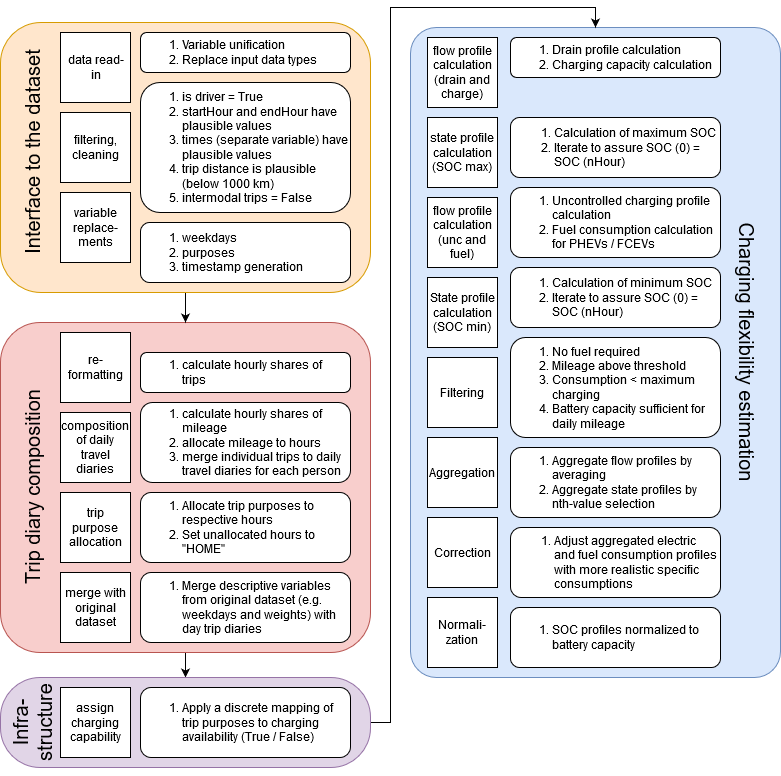

The diagram above was exported from draw.io. Its source (the exported page's mxGraphModel, read from the mxfile embedded in the PNG):
<mxGraphModel dx="1422" dy="763" grid="1" gridSize="10" guides="1" tooltips="1" connect="1" arrows="1" fold="1" page="1" pageScale="1" pageWidth="827" pageHeight="1169" math="0" shadow="0">
  <root>
    <mxCell id="0" />
    <mxCell id="1" parent="0" />
    <mxCell id="HGCUKCm3Jx_b27lc3u62-32" value="" style="rounded=1;whiteSpace=wrap;html=1;fillColor=#dae8fc;strokeColor=#6c8ebf;arcSize=7;" vertex="1" parent="1">
      <mxGeometry x="440" y="45" width="370" height="650" as="geometry" />
    </mxCell>
    <mxCell id="HGCUKCm3Jx_b27lc3u62-52" style="edgeStyle=orthogonalEdgeStyle;rounded=0;orthogonalLoop=1;jettySize=auto;html=1;entryX=0.5;entryY=0;entryDx=0;entryDy=0;fontSize=20;" edge="1" parent="1" source="HGCUKCm3Jx_b27lc3u62-21" target="HGCUKCm3Jx_b27lc3u62-22">
      <mxGeometry relative="1" as="geometry" />
    </mxCell>
    <mxCell id="HGCUKCm3Jx_b27lc3u62-21" value="" style="rounded=1;whiteSpace=wrap;html=1;fillColor=#f8cecc;strokeColor=#b85450;arcSize=12;" vertex="1" parent="1">
      <mxGeometry x="30" y="340" width="370" height="330" as="geometry" />
    </mxCell>
    <mxCell id="HGCUKCm3Jx_b27lc3u62-51" style="edgeStyle=orthogonalEdgeStyle;rounded=0;orthogonalLoop=1;jettySize=auto;html=1;entryX=0.5;entryY=0;entryDx=0;entryDy=0;fontSize=20;" edge="1" parent="1" source="HGCUKCm3Jx_b27lc3u62-3" target="HGCUKCm3Jx_b27lc3u62-21">
      <mxGeometry relative="1" as="geometry" />
    </mxCell>
    <mxCell id="HGCUKCm3Jx_b27lc3u62-3" value="" style="rounded=1;whiteSpace=wrap;html=1;fillColor=#ffe6cc;strokeColor=#d79b00;" vertex="1" parent="1">
      <mxGeometry x="30" y="40" width="370" height="270" as="geometry" />
    </mxCell>
    <mxCell id="lDoaL4beW7mUjwmd4tld-1" value="data read-in" style="whiteSpace=wrap;html=1;aspect=fixed;spacing=2;spacingLeft=2;spacingRight=1;" parent="1" vertex="1">
      <mxGeometry x="90" y="50" width="70" height="70" as="geometry" />
    </mxCell>
    <mxCell id="lDoaL4beW7mUjwmd4tld-2" value="filtering, cleaning" style="whiteSpace=wrap;html=1;aspect=fixed;" parent="1" vertex="1">
      <mxGeometry x="90" y="130" width="70" height="70" as="geometry" />
    </mxCell>
    <mxCell id="lDoaL4beW7mUjwmd4tld-3" value="variable replace-ments" style="whiteSpace=wrap;html=1;aspect=fixed;" parent="1" vertex="1">
      <mxGeometry x="90" y="210" width="70" height="70" as="geometry" />
    </mxCell>
    <mxCell id="lDoaL4beW7mUjwmd4tld-4" value="composition of daily travel diaries" style="whiteSpace=wrap;html=1;aspect=fixed;spacingLeft=2;spacingRight=2;" parent="1" vertex="1">
      <mxGeometry x="90" y="430" width="70" height="70" as="geometry" />
    </mxCell>
    <mxCell id="lDoaL4beW7mUjwmd4tld-7" value="&lt;div align=&quot;left&quot;&gt;&lt;ol&gt;&lt;li&gt;is driver = True&lt;/li&gt;&lt;li&gt;startHour and endHour have plausible values&lt;/li&gt;&lt;li&gt;times (separate variable) have plausible values&lt;/li&gt;&lt;li&gt;trip distance is plausible (below 1000 km)&lt;/li&gt;&lt;li&gt;intermodal trips = False&lt;/li&gt;&lt;/ol&gt;&lt;/div&gt;" style="rounded=1;whiteSpace=wrap;html=1;align=left;" parent="1" vertex="1">
      <mxGeometry x="170" y="100" width="210" height="130" as="geometry" />
    </mxCell>
    <mxCell id="lDoaL4beW7mUjwmd4tld-8" value="&lt;ol&gt;&lt;li&gt;Variable unification&lt;/li&gt;&lt;li&gt;Replace input data types&lt;br&gt;&lt;/li&gt;&lt;/ol&gt;" style="rounded=1;whiteSpace=wrap;html=1;align=left;" parent="1" vertex="1">
      <mxGeometry x="170" y="50" width="210" height="40" as="geometry" />
    </mxCell>
    <mxCell id="lDoaL4beW7mUjwmd4tld-9" value="&lt;ol&gt;&lt;li&gt;weekdays&lt;/li&gt;&lt;li&gt;purposes&lt;/li&gt;&lt;li&gt;timestamp generation&lt;br&gt;&lt;/li&gt;&lt;/ol&gt;" style="rounded=1;whiteSpace=wrap;html=1;align=left;" parent="1" vertex="1">
      <mxGeometry x="170" y="240" width="210" height="60" as="geometry" />
    </mxCell>
    <mxCell id="lDoaL4beW7mUjwmd4tld-10" value="re-formatting" style="whiteSpace=wrap;html=1;aspect=fixed;spacingLeft=2;spacingRight=2;" parent="1" vertex="1">
      <mxGeometry x="90" y="350" width="70" height="70" as="geometry" />
    </mxCell>
    <mxCell id="lDoaL4beW7mUjwmd4tld-11" value="&lt;ol&gt;&lt;li&gt;calculate hourly shares of trips&lt;br&gt;&lt;/li&gt;&lt;/ol&gt;" style="rounded=1;whiteSpace=wrap;html=1;align=left;spacingRight=2;" parent="1" vertex="1">
      <mxGeometry x="170" y="370" width="210" height="40" as="geometry" />
    </mxCell>
    <mxCell id="lDoaL4beW7mUjwmd4tld-12" value="&lt;ol&gt;&lt;li&gt;calculate hourly shares of mileage&lt;br&gt;&lt;/li&gt;&lt;li&gt;allocate mileage to hours&lt;/li&gt;&lt;li&gt;merge individual trips to daily travel diaries for each person&lt;br&gt;&lt;/li&gt;&lt;/ol&gt;" style="rounded=1;whiteSpace=wrap;html=1;align=left;" parent="1" vertex="1">
      <mxGeometry x="170" y="420" width="210" height="80" as="geometry" />
    </mxCell>
    <mxCell id="HGCUKCm3Jx_b27lc3u62-4" value="Interface to the dataset" style="text;html=1;strokeColor=none;fillColor=none;align=center;verticalAlign=middle;whiteSpace=wrap;rounded=0;fontSize=20;rotation=270;" vertex="1" parent="1">
      <mxGeometry x="-72.5" y="160" width="270" height="20" as="geometry" />
    </mxCell>
    <mxCell id="HGCUKCm3Jx_b27lc3u62-16" value="Trip diary composition" style="text;html=1;strokeColor=none;fillColor=none;align=center;verticalAlign=middle;whiteSpace=wrap;rounded=0;fontSize=20;rotation=270;" vertex="1" parent="1">
      <mxGeometry x="-97.5" y="495" width="320" height="20" as="geometry" />
    </mxCell>
    <mxCell id="HGCUKCm3Jx_b27lc3u62-17" value="trip purpose allocation" style="whiteSpace=wrap;html=1;aspect=fixed;spacingLeft=2;spacingRight=2;" vertex="1" parent="1">
      <mxGeometry x="90" y="510" width="70" height="70" as="geometry" />
    </mxCell>
    <mxCell id="HGCUKCm3Jx_b27lc3u62-18" value="&lt;ol&gt;&lt;li&gt;Allocate trip purposes to respective hours&lt;/li&gt;&lt;li&gt;Set unallocated hours to &quot;HOME&quot;&lt;br&gt;&lt;/li&gt;&lt;/ol&gt;" style="rounded=1;whiteSpace=wrap;html=1;align=left;" vertex="1" parent="1">
      <mxGeometry x="170" y="510" width="210" height="70" as="geometry" />
    </mxCell>
    <mxCell id="HGCUKCm3Jx_b27lc3u62-19" value="merge with original dataset" style="whiteSpace=wrap;html=1;aspect=fixed;" vertex="1" parent="1">
      <mxGeometry x="90" y="590" width="70" height="70" as="geometry" />
    </mxCell>
    <mxCell id="HGCUKCm3Jx_b27lc3u62-20" value="&lt;ol&gt;&lt;li&gt;Merge descriptive variables from original dataset (e.g. weekdays and weights) with day trip diaries&lt;br&gt;&lt;/li&gt;&lt;/ol&gt;" style="rounded=1;whiteSpace=wrap;html=1;align=left;" vertex="1" parent="1">
      <mxGeometry x="170" y="590" width="210" height="70" as="geometry" />
    </mxCell>
    <mxCell id="HGCUKCm3Jx_b27lc3u62-53" style="edgeStyle=orthogonalEdgeStyle;rounded=0;orthogonalLoop=1;jettySize=auto;html=1;entryX=0.5;entryY=0;entryDx=0;entryDy=0;fontSize=20;" edge="1" parent="1" source="HGCUKCm3Jx_b27lc3u62-22" target="HGCUKCm3Jx_b27lc3u62-32">
      <mxGeometry relative="1" as="geometry">
        <Array as="points">
          <mxPoint x="420" y="740" />
          <mxPoint x="420" y="25" />
          <mxPoint x="625" y="25" />
        </Array>
      </mxGeometry>
    </mxCell>
    <mxCell id="HGCUKCm3Jx_b27lc3u62-22" value="" style="rounded=1;whiteSpace=wrap;html=1;fillColor=#e1d5e7;strokeColor=#9673a6;arcSize=44;" vertex="1" parent="1">
      <mxGeometry x="30" y="695" width="370" height="90" as="geometry" />
    </mxCell>
    <mxCell id="HGCUKCm3Jx_b27lc3u62-24" value="assign charging capability" style="whiteSpace=wrap;html=1;aspect=fixed;spacingLeft=2;spacingRight=2;" vertex="1" parent="1">
      <mxGeometry x="90" y="705" width="70" height="70" as="geometry" />
    </mxCell>
    <mxCell id="HGCUKCm3Jx_b27lc3u62-25" value="&lt;ol&gt;&lt;li&gt;Apply a discrete mapping of trip purposes to charging availability (True / False)&lt;br&gt;&lt;/li&gt;&lt;/ol&gt;" style="rounded=1;whiteSpace=wrap;html=1;align=left;spacingRight=2;" vertex="1" parent="1">
      <mxGeometry x="170" y="705" width="210" height="70" as="geometry" />
    </mxCell>
    <mxCell id="HGCUKCm3Jx_b27lc3u62-31" value="Charging flexibility estimation" style="text;html=1;strokeColor=none;fillColor=none;align=center;verticalAlign=middle;whiteSpace=wrap;rounded=0;fontSize=20;rotation=90;" vertex="1" parent="1">
      <mxGeometry x="450" y="360" width="655" height="20" as="geometry" />
    </mxCell>
    <mxCell id="HGCUKCm3Jx_b27lc3u62-33" value="state profile calculation (SOC max)" style="whiteSpace=wrap;html=1;aspect=fixed;spacingLeft=2;spacingRight=2;" vertex="1" parent="1">
      <mxGeometry x="457" y="135" width="70" height="70" as="geometry" />
    </mxCell>
    <mxCell id="HGCUKCm3Jx_b27lc3u62-34" value="flow profile calculation (drain and charge)" style="whiteSpace=wrap;html=1;aspect=fixed;spacingLeft=2;spacingRight=2;" vertex="1" parent="1">
      <mxGeometry x="457" y="55" width="70" height="70" as="geometry" />
    </mxCell>
    <mxCell id="HGCUKCm3Jx_b27lc3u62-35" value="&lt;ol&gt;&lt;li&gt;Drain profile calculation&lt;/li&gt;&lt;li&gt;Charging capacity calculation&lt;br&gt;&lt;/li&gt;&lt;/ol&gt;" style="rounded=1;whiteSpace=wrap;html=1;align=left;spacingRight=2;" vertex="1" parent="1">
      <mxGeometry x="540" y="55" width="210" height="40" as="geometry" />
    </mxCell>
    <mxCell id="HGCUKCm3Jx_b27lc3u62-36" value="&lt;ol&gt;&lt;li&gt;Calculation of maximum SOC &lt;br&gt;&lt;/li&gt;&lt;li&gt;Iterate to assure SOC (0) = SOC (nHour)&lt;br&gt;&lt;/li&gt;&lt;/ol&gt;" style="rounded=1;whiteSpace=wrap;html=1;align=left;spacingLeft=2;spacingRight=2;" vertex="1" parent="1">
      <mxGeometry x="540" y="135" width="210" height="60" as="geometry" />
    </mxCell>
    <mxCell id="HGCUKCm3Jx_b27lc3u62-37" value="flow profile calculation (unc and fuel)" style="whiteSpace=wrap;html=1;aspect=fixed;spacingLeft=2;spacingRight=2;" vertex="1" parent="1">
      <mxGeometry x="457" y="215" width="70" height="70" as="geometry" />
    </mxCell>
    <mxCell id="HGCUKCm3Jx_b27lc3u62-38" value="&lt;ol&gt;&lt;li&gt;Uncontrolled charging profile calculation&lt;/li&gt;&lt;li&gt;Fuel consumption calculation for PHEVs / FCEVs&lt;br&gt;&lt;/li&gt;&lt;/ol&gt;" style="rounded=1;whiteSpace=wrap;html=1;align=left;" vertex="1" parent="1">
      <mxGeometry x="540" y="205" width="210" height="70" as="geometry" />
    </mxCell>
    <mxCell id="HGCUKCm3Jx_b27lc3u62-39" value="State profile calculation (SOC min)" style="whiteSpace=wrap;html=1;aspect=fixed;" vertex="1" parent="1">
      <mxGeometry x="457" y="295" width="70" height="70" as="geometry" />
    </mxCell>
    <mxCell id="HGCUKCm3Jx_b27lc3u62-40" value="&lt;ol&gt;&lt;li&gt;Calculation of minimum SOC &lt;br&gt;&lt;/li&gt;&lt;li&gt;Iterate to assure SOC (0) = SOC (nHour)&lt;br&gt;&lt;/li&gt;&lt;/ol&gt;" style="rounded=1;whiteSpace=wrap;html=1;align=left;" vertex="1" parent="1">
      <mxGeometry x="540" y="285" width="210" height="60" as="geometry" />
    </mxCell>
    <mxCell id="HGCUKCm3Jx_b27lc3u62-41" value="Filtering" style="whiteSpace=wrap;html=1;aspect=fixed;" vertex="1" parent="1">
      <mxGeometry x="457" y="375" width="70" height="70" as="geometry" />
    </mxCell>
    <mxCell id="HGCUKCm3Jx_b27lc3u62-42" value="&lt;ol&gt;&lt;li&gt;No fuel required&lt;/li&gt;&lt;li&gt;Mileage above threshold&lt;/li&gt;&lt;li&gt;Consumption &amp;lt; maximum charging&lt;/li&gt;&lt;li&gt;Battery capacity sufficient for daily mileage&lt;br&gt;&lt;/li&gt;&lt;/ol&gt;" style="rounded=1;whiteSpace=wrap;html=1;align=left;" vertex="1" parent="1">
      <mxGeometry x="540" y="355" width="210" height="100" as="geometry" />
    </mxCell>
    <mxCell id="HGCUKCm3Jx_b27lc3u62-43" value="Aggregation" style="whiteSpace=wrap;html=1;aspect=fixed;" vertex="1" parent="1">
      <mxGeometry x="457" y="455" width="70" height="70" as="geometry" />
    </mxCell>
    <mxCell id="HGCUKCm3Jx_b27lc3u62-44" value="Correction" style="whiteSpace=wrap;html=1;aspect=fixed;" vertex="1" parent="1">
      <mxGeometry x="457" y="535" width="70" height="70" as="geometry" />
    </mxCell>
    <mxCell id="HGCUKCm3Jx_b27lc3u62-45" value="Normali-zation" style="whiteSpace=wrap;html=1;aspect=fixed;" vertex="1" parent="1">
      <mxGeometry x="457" y="615" width="70" height="70" as="geometry" />
    </mxCell>
    <mxCell id="HGCUKCm3Jx_b27lc3u62-48" value="&lt;ol&gt;&lt;li&gt;SOC profiles normalized to battery capacity&lt;/li&gt;&lt;/ol&gt;" style="rounded=1;whiteSpace=wrap;html=1;align=left;" vertex="1" parent="1">
      <mxGeometry x="540" y="625" width="210" height="60" as="geometry" />
    </mxCell>
    <mxCell id="HGCUKCm3Jx_b27lc3u62-50" value="Infra-structure" style="text;html=1;strokeColor=none;fillColor=none;align=center;verticalAlign=middle;whiteSpace=wrap;rounded=0;fontSize=20;rotation=270;" vertex="1" parent="1">
      <mxGeometry x="10" y="730" width="105" height="20" as="geometry" />
    </mxCell>
    <mxCell id="HGCUKCm3Jx_b27lc3u62-61" value="&lt;ol&gt;&lt;li&gt;Adjust aggregated electric and fuel consumption profiles with more realistic specific consumptions&lt;br&gt;&lt;/li&gt;&lt;/ol&gt;" style="rounded=1;whiteSpace=wrap;html=1;align=left;spacingLeft=2;spacingRight=2;" vertex="1" parent="1">
      <mxGeometry x="540" y="545" width="210" height="70" as="geometry" />
    </mxCell>
    <mxCell id="HGCUKCm3Jx_b27lc3u62-62" value="&lt;ol&gt;&lt;li&gt;Aggregate flow profiles by averaging&lt;/li&gt;&lt;li&gt;Aggregate state profiles by nth-value selection&lt;br&gt;&lt;/li&gt;&lt;/ol&gt;" style="rounded=1;whiteSpace=wrap;html=1;align=left;" vertex="1" parent="1">
      <mxGeometry x="540" y="465" width="210" height="70" as="geometry" />
    </mxCell>
  </root>
</mxGraphModel>